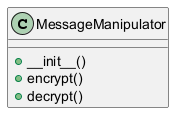

The diagram above was rendered by PlantUML. Its source (embedded in the PNG):
@startuml
class MessageManipulator {
  + __init__()
  + encrypt()
  + decrypt()
}
@enduml